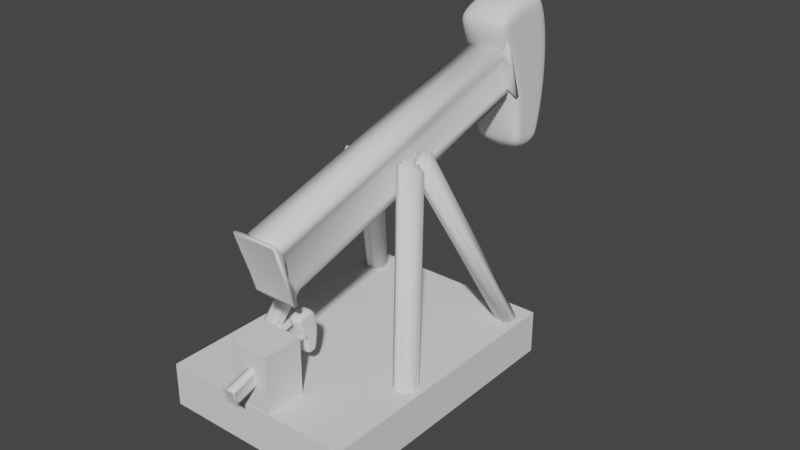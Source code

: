 # Source: oilrig.blend  (saved by Blender 2.80.74; exported with 4.5.12 LTS)
import bpy
from mathutils import Matrix  # noqa: F401  (used for matrix-valued properties, if any)

bpy.ops.wm.read_factory_settings(use_empty=True)
scene = bpy.context.scene
scene.name = 'Scene'

# ---- collections
col_collection = bpy.data.collections.new('Collection'); scene.collection.children.link(col_collection)

# ---- world
world_world = bpy.data.worlds.new('World'); scene.world = world_world
world_world.use_nodes = True; world_world.node_tree.nodes.clear()
_N = world_world.node_tree.nodes; _L = world_world.node_tree.links
n0 = _N.new('ShaderNodeOutputWorld'); n0.name = 'World Output'; n0.location = (300, 300)
n1 = _N.new('ShaderNodeBackground'); n1.name = 'Background'; n1.location = (10, 300)
n1.inputs[0].default_value = (0.05088, 0.05088, 0.05088, 1.0)
_L.new(n1.outputs[0], n0.inputs[0])
n0.is_active_output = True
world_world.color = (0.05088, 0.05088, 0.05088)
world_world.use_sun_shadow = False
world_world.sun_shadow_jitter_overblur = 0.0

# ---- meshes
me_cube_001 = bpy.data.meshes.new('Cube.001')
me_cube_001.from_pydata([(-2.03, -3.712, -0.4473), (-2.03, -3.712, 0.4473), (-2.03, 2.03, -0.4473), (-2.03, 2.03, 0.4473), (2.03, -3.712, -0.4473), (2.03, -3.712, 0.4473), (2.03, 2.03, -0.4473), (2.03, 2.03, 0.4473)], [], [(0, 1, 3, 2), (2, 3, 7, 6), (6, 7, 5, 4), (4, 5, 1, 0), (2, 6, 4, 0), (7, 3, 1, 5)])
_uv = me_cube_001.uv_layers.new(name='UVMap')
_uv.uv.foreach_set('vector', [0.375, 0.0, 0.625, 0.0, 0.625, 0.25, 0.375, 0.25, 0.375, 0.25, 0.625, 0.25, 0.625, 0.5, 0.375, 0.5, 0.375, 0.5, 0.625, 0.5, 0.625, 0.75, 0.375, 0.75, 0.375, 0.75, 0.625, 0.75, 0.625, 1.0, 0.375, 1.0, 0.125, 0.5, 0.375, 0.5, 0.375, 0.75, 0.125, 0.75, 0.625, 0.5, 0.875, 0.5, 0.875, 0.75, 0.625, 0.75])
me_cube_001.use_remesh_preserve_volume = False
me_cube_001.use_remesh_preserve_attributes = False
me_cube_001.use_mirror_vertex_groups = False
me_cube_001.update()
me_plane_001 = bpy.data.meshes.new('Plane.001')
me_plane_001.from_pydata([(-0.9005, -0.9743, 0.01664), (0.2541, -0.6761, 0.01664), (-1.121, 1.19, 0.01664), (1.378, 0.8622, 0.01664), (-0.3244, -2.652, 0.01664), (0.6569, -2.387, 0.01664)], [], [(0, 1, 3, 2), (1, 0, 4, 5)])
me_plane_001.polygons.foreach_set('use_smooth', [True] * 2)
_uv = me_plane_001.uv_layers.new(name='UVMap')
_uv.uv.foreach_set('vector', [0.0, 0.0, 1.0, 0.0, 1.0, 1.0, 0.0, 1.0, 1.0, 0.0, 0.0, 0.0, 0.0, 0.0, 1.0, 0.0])
me_plane_001.use_remesh_preserve_volume = False
me_plane_001.use_remesh_preserve_attributes = False
me_plane_001.use_mirror_vertex_groups = False
me_plane_001.update()
me_cube = bpy.data.meshes.new('Cube')
me_cube.from_pydata([(0.5443, 0.6557, 5.377), (0.7059, 0.0, 5.619), (0.0, 0.3829, 5.619), (0.5443, 0.6557, 0.0), (0.0, 0.3829, 0.0), (0.0, 0.744, 5.712), (1.067, 0.744, 5.712), (1.067, 0.0, 5.712), (0.0, 0.0, 5.712), (0.0, 0.8224, 5.608), (1.145, 0.8224, 5.608), (1.145, 0.0, 5.608), (0.0, 0.8224, 5.723), (1.145, 0.0, 5.723), (1.145, 0.8224, 5.723), (0.8964, 0.6557, 5.377), (1.058, 0.0, 5.619), (0.8964, 0.6557, 0.0), (1.058, 0.0, 0.0)], [], [(4, 2, 0, 3), (3, 0, 15, 17), (0, 2, 9, 10), (6, 5, 8, 7), (6, 7, 13, 14), (10, 9, 12, 14), (11, 10, 14, 13), (5, 6, 14, 12), (1, 0, 10, 11), (17, 15, 16, 18), (0, 1, 16, 15)])
me_cube.polygons.foreach_set('use_smooth', [True] * 11)
_uv = me_cube.uv_layers.new(name='UVMap')
_uv.uv.foreach_set('vector', [0.5, 0.375, 0.625, 0.375, 0.625, 0.5, 0.5, 0.5, 0.5, 0.5, 0.625, 0.5, 0.625, 0.5, 0.5, 0.5, 0.625, 0.5, 0.625, 0.375, 0.625, 0.375, 0.625, 0.5, 0.625, 0.5, 0.75, 0.5, 0.75, 0.625, 0.625, 0.625, 0.625, 0.5, 0.625, 0.625, 0.625, 0.625, 0.625, 0.5, 0.625, 0.5, 0.625, 0.375, 0.625, 0.375, 0.625, 0.5, 0.625, 0.625, 0.625, 0.5, 0.625, 0.5, 0.625, 0.625, 0.75, 0.5, 0.625, 0.5, 0.625, 0.5, 0.75, 0.5, 0.625, 0.625, 0.625, 0.5, 0.625, 0.5, 0.625, 0.625, 0.5, 0.5, 0.625, 0.5, 0.625, 0.625, 0.5, 0.625, 0.625, 0.5, 0.625, 0.625, 0.625, 0.625, 0.625, 0.5])
me_cube.use_remesh_preserve_volume = False
me_cube.use_remesh_preserve_attributes = False
me_cube.use_mirror_vertex_groups = False
me_cube.update()
me_plane_002 = bpy.data.meshes.new('Plane.002')
me_plane_002.from_pydata([(0.9377, -2.086, 0.9142), (1.314, -2.277, 1.246), (0.2681, 2.019, -0.1598), (0.7738, 2.013, 0.01818)], [], [(0, 1, 3, 2)])
me_plane_002.polygons.foreach_set('use_smooth', [True] * 1)
_uv = me_plane_002.uv_layers.new(name='UVMap')
_uv.uv.foreach_set('vector', [0.0, 0.0, 1.0, 0.0, 1.0, 1.0, 0.0, 1.0])
me_plane_002.use_remesh_preserve_volume = False
me_plane_002.use_remesh_preserve_attributes = False
me_plane_002.use_mirror_vertex_groups = False
me_plane_002.update()
me_cube_002 = bpy.data.meshes.new('Cube.002')
me_cube_002.from_pydata([(-1.0, -1.0, -1.0), (-1.0, -1.0, 1.0), (-1.0, 1.0, -1.0), (-1.0, 1.0, 1.0), (1.0, -1.0, -1.0), (1.0, -1.0, 1.0), (1.0, 1.0, -1.0), (1.0, 1.0, 1.0)], [], [(0, 1, 3, 2), (2, 3, 7, 6), (6, 7, 5, 4), (4, 5, 1, 0), (2, 6, 4, 0), (7, 3, 1, 5)])
_uv = me_cube_002.uv_layers.new(name='UVMap')
_uv.uv.foreach_set('vector', [0.375, 0.0, 0.625, 0.0, 0.625, 0.25, 0.375, 0.25, 0.375, 0.25, 0.625, 0.25, 0.625, 0.5, 0.375, 0.5, 0.375, 0.5, 0.625, 0.5, 0.625, 0.75, 0.375, 0.75, 0.375, 0.75, 0.625, 0.75, 0.625, 1.0, 0.375, 1.0, 0.125, 0.5, 0.375, 0.5, 0.375, 0.75, 0.125, 0.75, 0.625, 0.5, 0.875, 0.5, 0.875, 0.75, 0.625, 0.75])
me_cube_002.use_remesh_preserve_volume = False
me_cube_002.use_remesh_preserve_attributes = False
me_cube_002.use_mirror_vertex_groups = False
me_cube_002.update()
me_plane_003 = bpy.data.meshes.new('Plane.003')
me_plane_003.from_pydata([(-0.9005, -0.9743, 0.01664), (0.2541, -0.6761, 0.01664), (-1.121, 1.19, 0.01664), (1.378, 0.8622, 0.01664), (-0.3244, -2.652, 0.01664), (0.6569, -2.387, 0.01664)], [], [(0, 1, 3, 2), (1, 0, 4, 5)])
me_plane_003.polygons.foreach_set('use_smooth', [True] * 2)
_uv = me_plane_003.uv_layers.new(name='UVMap')
_uv.uv.foreach_set('vector', [0.0, 0.0, 1.0, 0.0, 1.0, 1.0, 0.0, 1.0, 1.0, 0.0, 0.0, 0.0, 0.0, 0.0, 1.0, 0.0])
me_plane_003.use_remesh_preserve_volume = False
me_plane_003.use_remesh_preserve_attributes = False
me_plane_003.use_mirror_vertex_groups = False
me_plane_003.update()
me_cube_003 = bpy.data.meshes.new('Cube.003')
me_cube_003.from_pydata([(0.5443, 0.6557, 5.377), (0.7059, 0.0, 5.619), (0.0, 0.3829, 5.619), (0.5443, 0.6557, 0.0), (0.0, 0.3829, 0.0), (0.0, 0.744, 5.712), (1.067, 0.744, 5.712), (1.067, 0.0, 5.712), (0.0, 0.0, 5.712), (0.0, 0.8224, 5.608), (1.145, 0.8224, 5.608), (1.145, 0.0, 5.608), (0.0, 0.8224, 5.723), (1.145, 0.0, 5.723), (1.145, 0.8224, 5.723), (0.8964, 0.6557, 5.377), (1.058, 0.0, 5.619), (0.8964, 0.6557, 0.0), (1.058, 0.0, 0.0)], [], [(4, 2, 0, 3), (3, 0, 15, 17), (0, 2, 9, 10), (6, 5, 8, 7), (6, 7, 13, 14), (10, 9, 12, 14), (11, 10, 14, 13), (5, 6, 14, 12), (1, 0, 10, 11), (17, 15, 16, 18), (0, 1, 16, 15)])
me_cube_003.polygons.foreach_set('use_smooth', [True] * 11)
_uv = me_cube_003.uv_layers.new(name='UVMap')
_uv.uv.foreach_set('vector', [0.5, 0.375, 0.625, 0.375, 0.625, 0.5, 0.5, 0.5, 0.5, 0.5, 0.625, 0.5, 0.625, 0.5, 0.5, 0.5, 0.625, 0.5, 0.625, 0.375, 0.625, 0.375, 0.625, 0.5, 0.625, 0.5, 0.75, 0.5, 0.75, 0.625, 0.625, 0.625, 0.625, 0.5, 0.625, 0.625, 0.625, 0.625, 0.625, 0.5, 0.625, 0.5, 0.625, 0.375, 0.625, 0.375, 0.625, 0.5, 0.625, 0.625, 0.625, 0.5, 0.625, 0.5, 0.625, 0.625, 0.75, 0.5, 0.625, 0.5, 0.625, 0.5, 0.75, 0.5, 0.625, 0.625, 0.625, 0.5, 0.625, 0.5, 0.625, 0.625, 0.5, 0.5, 0.625, 0.5, 0.625, 0.625, 0.5, 0.625, 0.625, 0.5, 0.625, 0.625, 0.625, 0.625, 0.625, 0.5])
me_cube_003.use_remesh_preserve_volume = False
me_cube_003.use_remesh_preserve_attributes = False
me_cube_003.use_mirror_vertex_groups = False
me_cube_003.update()

# ---- objects
ob_base = bpy.data.objects.new('base', me_cube_001)
ob_plane = bpy.data.objects.new('Plane', me_plane_001)
ob_boom = bpy.data.objects.new('boom', me_cube)
ob_supports = bpy.data.objects.new('supports', me_plane_002)
ob_cube = bpy.data.objects.new('Cube', me_cube_002)
ob_plane_001 = bpy.data.objects.new('Plane.001', me_plane_003)
ob_boom_001 = bpy.data.objects.new('boom.001', me_cube_003)

# ---- transforms, parenting, visibility, modifiers, constraints
ob_base.location = (0.0, 0.0, 0.0)
ob_base.lineart.crease_threshold = 0.0
ob_plane.parent = ob_boom
ob_plane.matrix_parent_inverse = Matrix(((0.03277, 0.499, -1.634, 6.7), (1.709, -0.02232, 0.02745, -0.1211), (-0.01332, -1.634, -0.4994, 0.9502), (-0.0, 0.0, 0.0, 1.0)))
ob_plane.location = (3.017e-17, 2.931, 5.368)
ob_plane.rotation_euler = (1.571, 0.1448, -1.571)
ob_plane.lineart.crease_threshold = 0.0
_m = ob_plane.modifiers.new('Subdivision', 'SUBSURF')
_m.uv_smooth = 'PRESERVE_CORNERS'
_m.show_only_control_edges = False
_m = ob_plane.modifiers.new('Solidify', 'SOLIDIFY')
_m.thickness = 1.06
_m.offset = 0.0
_m.nonmanifold_thickness_mode = 'FIXED'
_m.nonmanifold_merge_threshold = 0.0003
_m = ob_plane.modifiers.new('Subdivision.001', 'SUBSURF')
_m.uv_smooth = 'PRESERVE_CORNERS'
_m.show_only_control_edges = False
ob_boom.location = (0.0, 0.0, 3.912)
ob_boom.rotation_euler = (3.087, 1.274, 1.505)
ob_boom.scale = (0.5851, 0.5851, 0.5851)
ob_boom.lineart.crease_threshold = 0.0
_m = ob_boom.modifiers.new('Mirror', 'MIRROR')
_m.use_axis = (True, True, True)
_m.use_clip = True
ob_supports.location = (-0.7506, 1.612, 2.574)
ob_supports.rotation_euler = (1.517, 0.4845, -1.705)
ob_supports.lineart.crease_threshold = 0.0
_m = ob_supports.modifiers.new('Solidify', 'SOLIDIFY')
_m.thickness = 0.35
_m.nonmanifold_thickness_mode = 'FIXED'
_m.nonmanifold_merge_threshold = 0.0003
_m = ob_supports.modifiers.new('Bevel', 'BEVEL')
_m.segments = 3
_m.limit_method = 'NONE'
_m.profile = 0.1333
_m = ob_supports.modifiers.new('Mirror', 'MIRROR')
_m.use_axis = (True, True, False)
_m.mirror_object = ob_base
ob_cube.location = (-1.749e-16, -3.292, 0.7876)
ob_cube.scale = (0.4127, 0.4127, 0.8379)
ob_cube.lineart.crease_threshold = 0.0
ob_plane_001.parent = ob_boom_001
ob_plane_001.matrix_parent_inverse = Matrix(((0.03277, 0.499, -1.634, 6.7), (1.709, -0.02232, 0.02745, -0.1211), (-0.01332, -1.634, -0.4994, 0.9502), (-0.0, 0.0, 0.0, 1.0)))
ob_plane_001.location = (3.017e-17, 2.931, 5.368)
ob_plane_001.rotation_euler = (1.571, 0.1448, -1.571)
ob_plane_001.lineart.crease_threshold = 0.0
_m = ob_plane_001.modifiers.new('Subdivision', 'SUBSURF')
_m.uv_smooth = 'PRESERVE_CORNERS'
_m.show_only_control_edges = False
_m = ob_plane_001.modifiers.new('Solidify', 'SOLIDIFY')
_m.thickness = 1.06
_m.offset = 0.0
_m.nonmanifold_thickness_mode = 'FIXED'
_m.nonmanifold_merge_threshold = 0.0003
_m = ob_plane_001.modifiers.new('Subdivision.001', 'SUBSURF')
_m.uv_smooth = 'PRESERVE_CORNERS'
_m.show_only_control_edges = False
ob_boom_001.location = (0.04124, -3.359, 1.183)
ob_boom_001.rotation_euler = (3.087, 1.274, 1.505)
ob_boom_001.scale = (0.1544, 0.1544, 0.1544)
ob_boom_001.lineart.crease_threshold = 0.0
_m = ob_boom_001.modifiers.new('Mirror', 'MIRROR')
_m.use_axis = (True, True, True)
_m.use_clip = True

# ---- collection membership
col_collection.objects.link(ob_base)
col_collection.objects.link(ob_plane)
col_collection.objects.link(ob_boom)
col_collection.objects.link(ob_supports)
col_collection.objects.link(ob_cube)
col_collection.objects.link(ob_plane_001)
col_collection.objects.link(ob_boom_001)

# ---- scene / render settings (as saved in the file)
scene.frame_start = 1; scene.frame_end = 250; scene.frame_set(1)
scene.render.engine = 'BLENDER_EEVEE_NEXT'
scene.cycles.use_denoising = False
scene.cycles.samples = 128
scene.cycles.sampling_pattern = 'TABULATED_SOBOL'
scene.cycles.use_adaptive_sampling = False
scene.cycles.use_light_tree = False
scene.view_settings.view_transform = 'Filmic'
bpy.context.view_layer.update()

# ---- added for rendering (the .blend has no active camera and no usable light): camera, sun
cam_auto = bpy.data.cameras.new('AutoCamera')
cam_auto.lens = 50.0
cam_auto.sensor_width = 36.0
cam_auto.clip_end = 1000.0
ob_auto_camera = bpy.data.objects.new('AutoCamera', cam_auto)
scene.collection.objects.link(ob_auto_camera)
ob_auto_camera.location = (12.0976, -14.2026, 12.0927)
ob_auto_camera.rotation_euler = (1.09748, -7.21219e-08, 0.694738)
scene.camera = ob_auto_camera
light_auto_sun = bpy.data.lights.new('AutoSun', 'SUN')
light_auto_sun.energy = 3.0
light_auto_sun.angle = 0.0523599
ob_auto_sun = bpy.data.objects.new('AutoSun', light_auto_sun)
scene.collection.objects.link(ob_auto_sun)
ob_auto_sun.rotation_euler = (0.872665, 0.174533, 0.523599)
bpy.context.view_layer.update()
